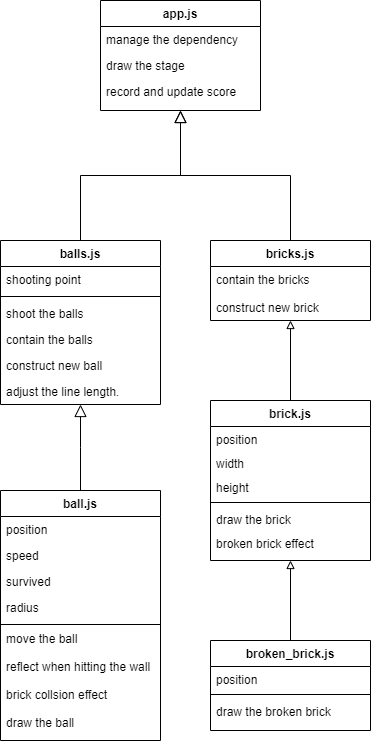

The diagram above was exported from draw.io. Its source (the exported page's mxGraphModel, read from the mxfile embedded in the PNG):
<mxGraphModel dx="1422" dy="794" grid="1" gridSize="10" guides="1" tooltips="1" connect="1" arrows="1" fold="1" page="1" pageScale="1" pageWidth="827" pageHeight="1169" math="0" shadow="0">
  <root>
    <mxCell id="WIyWlLk6GJQsqaUBKTNV-0" />
    <mxCell id="WIyWlLk6GJQsqaUBKTNV-1" parent="WIyWlLk6GJQsqaUBKTNV-0" />
    <mxCell id="zkfFHV4jXpPFQw0GAbJ--0" value="app.js" style="swimlane;fontStyle=1;align=center;verticalAlign=top;childLayout=stackLayout;horizontal=1;startSize=26;horizontalStack=0;resizeParent=1;resizeLast=0;collapsible=1;marginBottom=0;rounded=0;shadow=0;strokeWidth=1;" parent="WIyWlLk6GJQsqaUBKTNV-1" vertex="1">
      <mxGeometry x="220" y="120" width="160" height="110" as="geometry">
        <mxRectangle x="230" y="140" width="160" height="26" as="alternateBounds" />
      </mxGeometry>
    </mxCell>
    <mxCell id="zkfFHV4jXpPFQw0GAbJ--1" value="manage the dependency&#10;" style="text;align=left;verticalAlign=top;spacingLeft=4;spacingRight=4;overflow=hidden;rotatable=0;points=[[0,0.5],[1,0.5]];portConstraint=eastwest;" parent="zkfFHV4jXpPFQw0GAbJ--0" vertex="1">
      <mxGeometry y="26" width="160" height="26" as="geometry" />
    </mxCell>
    <mxCell id="zkfFHV4jXpPFQw0GAbJ--2" value="draw the stage" style="text;align=left;verticalAlign=top;spacingLeft=4;spacingRight=4;overflow=hidden;rotatable=0;points=[[0,0.5],[1,0.5]];portConstraint=eastwest;rounded=0;shadow=0;html=0;" parent="zkfFHV4jXpPFQw0GAbJ--0" vertex="1">
      <mxGeometry y="52" width="160" height="26" as="geometry" />
    </mxCell>
    <mxCell id="zkfFHV4jXpPFQw0GAbJ--3" value="record and update score" style="text;align=left;verticalAlign=top;spacingLeft=4;spacingRight=4;overflow=hidden;rotatable=0;points=[[0,0.5],[1,0.5]];portConstraint=eastwest;rounded=0;shadow=0;html=0;" parent="zkfFHV4jXpPFQw0GAbJ--0" vertex="1">
      <mxGeometry y="78" width="160" height="26" as="geometry" />
    </mxCell>
    <mxCell id="FRQDBwHcB4B-vGdvXT06-33" value="brick collsion effect" style="text;align=left;verticalAlign=top;spacingLeft=4;spacingRight=4;overflow=hidden;rotatable=0;points=[[0,0.5],[1,0.5]];portConstraint=eastwest;" parent="WIyWlLk6GJQsqaUBKTNV-1" vertex="1">
      <mxGeometry x="120" y="801" width="160" height="26" as="geometry" />
    </mxCell>
    <mxCell id="zkfFHV4jXpPFQw0GAbJ--6" value="balls.js" style="swimlane;fontStyle=1;align=center;verticalAlign=top;childLayout=stackLayout;horizontal=1;startSize=26;horizontalStack=0;resizeParent=1;resizeLast=0;collapsible=1;marginBottom=0;rounded=0;shadow=0;strokeWidth=1;" parent="WIyWlLk6GJQsqaUBKTNV-1" vertex="1">
      <mxGeometry x="120" y="360" width="160" height="164" as="geometry">
        <mxRectangle x="130" y="380" width="160" height="26" as="alternateBounds" />
      </mxGeometry>
    </mxCell>
    <mxCell id="zkfFHV4jXpPFQw0GAbJ--7" value="shooting point" style="text;align=left;verticalAlign=top;spacingLeft=4;spacingRight=4;overflow=hidden;rotatable=0;points=[[0,0.5],[1,0.5]];portConstraint=eastwest;" parent="zkfFHV4jXpPFQw0GAbJ--6" vertex="1">
      <mxGeometry y="26" width="160" height="26" as="geometry" />
    </mxCell>
    <mxCell id="zkfFHV4jXpPFQw0GAbJ--9" value="" style="line;html=1;strokeWidth=1;align=left;verticalAlign=middle;spacingTop=-1;spacingLeft=3;spacingRight=3;rotatable=0;labelPosition=right;points=[];portConstraint=eastwest;" parent="zkfFHV4jXpPFQw0GAbJ--6" vertex="1">
      <mxGeometry y="52" width="160" height="8" as="geometry" />
    </mxCell>
    <mxCell id="zkfFHV4jXpPFQw0GAbJ--10" value="shoot the balls" style="text;align=left;verticalAlign=top;spacingLeft=4;spacingRight=4;overflow=hidden;rotatable=0;points=[[0,0.5],[1,0.5]];portConstraint=eastwest;fontStyle=0" parent="zkfFHV4jXpPFQw0GAbJ--6" vertex="1">
      <mxGeometry y="60" width="160" height="26" as="geometry" />
    </mxCell>
    <mxCell id="FRQDBwHcB4B-vGdvXT06-16" value="contain the balls" style="text;align=left;verticalAlign=top;spacingLeft=4;spacingRight=4;overflow=hidden;rotatable=0;points=[[0,0.5],[1,0.5]];portConstraint=eastwest;" parent="zkfFHV4jXpPFQw0GAbJ--6" vertex="1">
      <mxGeometry y="86" width="160" height="26" as="geometry" />
    </mxCell>
    <mxCell id="zkfFHV4jXpPFQw0GAbJ--11" value="construct new ball" style="text;align=left;verticalAlign=top;spacingLeft=4;spacingRight=4;overflow=hidden;rotatable=0;points=[[0,0.5],[1,0.5]];portConstraint=eastwest;" parent="zkfFHV4jXpPFQw0GAbJ--6" vertex="1">
      <mxGeometry y="112" width="160" height="26" as="geometry" />
    </mxCell>
    <mxCell id="FRQDBwHcB4B-vGdvXT06-17" value="adjust the line length." style="text;align=left;verticalAlign=top;spacingLeft=4;spacingRight=4;overflow=hidden;rotatable=0;points=[[0,0.5],[1,0.5]];portConstraint=eastwest;" parent="zkfFHV4jXpPFQw0GAbJ--6" vertex="1">
      <mxGeometry y="138" width="160" height="26" as="geometry" />
    </mxCell>
    <mxCell id="zkfFHV4jXpPFQw0GAbJ--12" value="" style="endArrow=block;endSize=10;endFill=0;shadow=0;strokeWidth=1;rounded=0;edgeStyle=elbowEdgeStyle;elbow=vertical;" parent="WIyWlLk6GJQsqaUBKTNV-1" source="zkfFHV4jXpPFQw0GAbJ--6" target="zkfFHV4jXpPFQw0GAbJ--0" edge="1">
      <mxGeometry width="160" relative="1" as="geometry">
        <mxPoint x="200" y="203" as="sourcePoint" />
        <mxPoint x="200" y="203" as="targetPoint" />
      </mxGeometry>
    </mxCell>
    <mxCell id="zkfFHV4jXpPFQw0GAbJ--16" value="" style="endArrow=block;endSize=10;endFill=0;shadow=0;strokeWidth=1;rounded=0;edgeStyle=elbowEdgeStyle;elbow=vertical;" parent="WIyWlLk6GJQsqaUBKTNV-1" source="zkfFHV4jXpPFQw0GAbJ--13" target="zkfFHV4jXpPFQw0GAbJ--0" edge="1">
      <mxGeometry width="160" relative="1" as="geometry">
        <mxPoint x="210" y="373" as="sourcePoint" />
        <mxPoint x="310" y="271" as="targetPoint" />
      </mxGeometry>
    </mxCell>
    <mxCell id="FRQDBwHcB4B-vGdvXT06-1" value="construct new brick " style="text;align=left;verticalAlign=top;spacingLeft=4;spacingRight=4;overflow=hidden;rotatable=0;points=[[0,0.5],[1,0.5]];portConstraint=eastwest;" parent="WIyWlLk6GJQsqaUBKTNV-1" vertex="1">
      <mxGeometry x="330" y="414" width="160" height="26" as="geometry" />
    </mxCell>
    <mxCell id="FRQDBwHcB4B-vGdvXT06-38" value="" style="edgeStyle=orthogonalEdgeStyle;rounded=0;orthogonalLoop=1;jettySize=auto;html=1;endArrow=block;endFill=0;strokeWidth=1;" parent="WIyWlLk6GJQsqaUBKTNV-1" source="FRQDBwHcB4B-vGdvXT06-36" target="zkfFHV4jXpPFQw0GAbJ--13" edge="1">
      <mxGeometry relative="1" as="geometry" />
    </mxCell>
    <mxCell id="zkfFHV4jXpPFQw0GAbJ--13" value="bricks.js" style="swimlane;fontStyle=1;align=center;verticalAlign=top;childLayout=stackLayout;horizontal=1;startSize=26;horizontalStack=0;resizeParent=1;resizeLast=0;collapsible=1;marginBottom=0;rounded=0;shadow=0;strokeWidth=1;" parent="WIyWlLk6GJQsqaUBKTNV-1" vertex="1">
      <mxGeometry x="330" y="360" width="160" height="80" as="geometry">
        <mxRectangle x="340" y="380" width="170" height="26" as="alternateBounds" />
      </mxGeometry>
    </mxCell>
    <mxCell id="zkfFHV4jXpPFQw0GAbJ--14" value="contain the bricks" style="text;align=left;verticalAlign=top;spacingLeft=4;spacingRight=4;overflow=hidden;rotatable=0;points=[[0,0.5],[1,0.5]];portConstraint=eastwest;" parent="zkfFHV4jXpPFQw0GAbJ--13" vertex="1">
      <mxGeometry y="26" width="160" height="26" as="geometry" />
    </mxCell>
    <mxCell id="FRQDBwHcB4B-vGdvXT06-8" value="ball.js" style="swimlane;fontStyle=1;align=center;verticalAlign=top;childLayout=stackLayout;horizontal=1;startSize=26;horizontalStack=0;resizeParent=1;resizeLast=0;collapsible=1;marginBottom=0;rounded=0;shadow=0;strokeWidth=1;" parent="WIyWlLk6GJQsqaUBKTNV-1" vertex="1">
      <mxGeometry x="120" y="610" width="160" height="250" as="geometry">
        <mxRectangle x="130" y="380" width="160" height="26" as="alternateBounds" />
      </mxGeometry>
    </mxCell>
    <mxCell id="FRQDBwHcB4B-vGdvXT06-9" value="position" style="text;align=left;verticalAlign=top;spacingLeft=4;spacingRight=4;overflow=hidden;rotatable=0;points=[[0,0.5],[1,0.5]];portConstraint=eastwest;" parent="FRQDBwHcB4B-vGdvXT06-8" vertex="1">
      <mxGeometry y="26" width="160" height="26" as="geometry" />
    </mxCell>
    <mxCell id="FRQDBwHcB4B-vGdvXT06-18" value="speed" style="text;align=left;verticalAlign=top;spacingLeft=4;spacingRight=4;overflow=hidden;rotatable=0;points=[[0,0.5],[1,0.5]];portConstraint=eastwest;" parent="FRQDBwHcB4B-vGdvXT06-8" vertex="1">
      <mxGeometry y="52" width="160" height="26" as="geometry" />
    </mxCell>
    <mxCell id="FRQDBwHcB4B-vGdvXT06-11" value="survived" style="text;align=left;verticalAlign=top;spacingLeft=4;spacingRight=4;overflow=hidden;rotatable=0;points=[[0,0.5],[1,0.5]];portConstraint=eastwest;fontStyle=0" parent="FRQDBwHcB4B-vGdvXT06-8" vertex="1">
      <mxGeometry y="78" width="160" height="26" as="geometry" />
    </mxCell>
    <mxCell id="FRQDBwHcB4B-vGdvXT06-12" value="radius" style="text;align=left;verticalAlign=top;spacingLeft=4;spacingRight=4;overflow=hidden;rotatable=0;points=[[0,0.5],[1,0.5]];portConstraint=eastwest;" parent="FRQDBwHcB4B-vGdvXT06-8" vertex="1">
      <mxGeometry y="104" width="160" height="26" as="geometry" />
    </mxCell>
    <mxCell id="FRQDBwHcB4B-vGdvXT06-30" value="" style="line;html=1;strokeWidth=1;align=left;verticalAlign=middle;spacingTop=-1;spacingLeft=3;spacingRight=3;rotatable=0;labelPosition=right;points=[];portConstraint=eastwest;" parent="FRQDBwHcB4B-vGdvXT06-8" vertex="1">
      <mxGeometry y="130" width="160" height="8" as="geometry" />
    </mxCell>
    <mxCell id="FRQDBwHcB4B-vGdvXT06-13" value="" style="endArrow=block;endSize=10;endFill=0;shadow=0;strokeWidth=1;rounded=0;edgeStyle=elbowEdgeStyle;elbow=vertical;exitX=0.5;exitY=0;exitDx=0;exitDy=0;entryX=0.5;entryY=1;entryDx=0;entryDy=0;entryPerimeter=0;" parent="WIyWlLk6GJQsqaUBKTNV-1" source="FRQDBwHcB4B-vGdvXT06-8" target="FRQDBwHcB4B-vGdvXT06-17" edge="1">
      <mxGeometry width="160" relative="1" as="geometry">
        <mxPoint x="310" y="645" as="sourcePoint" />
        <mxPoint x="200" y="535" as="targetPoint" />
      </mxGeometry>
    </mxCell>
    <mxCell id="FRQDBwHcB4B-vGdvXT06-31" value="move the ball" style="text;align=left;verticalAlign=top;spacingLeft=4;spacingRight=4;overflow=hidden;rotatable=0;points=[[0,0.5],[1,0.5]];portConstraint=eastwest;" parent="WIyWlLk6GJQsqaUBKTNV-1" vertex="1">
      <mxGeometry x="120" y="745" width="160" height="26" as="geometry" />
    </mxCell>
    <mxCell id="FRQDBwHcB4B-vGdvXT06-32" value="reflect when hitting the wall" style="text;align=left;verticalAlign=top;spacingLeft=4;spacingRight=4;overflow=hidden;rotatable=0;points=[[0,0.5],[1,0.5]];portConstraint=eastwest;" parent="WIyWlLk6GJQsqaUBKTNV-1" vertex="1">
      <mxGeometry x="120" y="773" width="160" height="26" as="geometry" />
    </mxCell>
    <mxCell id="FRQDBwHcB4B-vGdvXT06-35" value="draw the ball" style="text;align=left;verticalAlign=top;spacingLeft=4;spacingRight=4;overflow=hidden;rotatable=0;points=[[0,0.5],[1,0.5]];portConstraint=eastwest;" parent="WIyWlLk6GJQsqaUBKTNV-1" vertex="1">
      <mxGeometry x="120" y="829" width="160" height="26" as="geometry" />
    </mxCell>
    <mxCell id="FRQDBwHcB4B-vGdvXT06-51" value="" style="edgeStyle=orthogonalEdgeStyle;rounded=0;orthogonalLoop=1;jettySize=auto;html=1;endArrow=block;endFill=0;strokeWidth=1;" parent="WIyWlLk6GJQsqaUBKTNV-1" source="FRQDBwHcB4B-vGdvXT06-44" target="FRQDBwHcB4B-vGdvXT06-36" edge="1">
      <mxGeometry relative="1" as="geometry" />
    </mxCell>
    <mxCell id="FRQDBwHcB4B-vGdvXT06-36" value="brick.js" style="swimlane;fontStyle=1;align=center;verticalAlign=top;childLayout=stackLayout;horizontal=1;startSize=26;horizontalStack=0;resizeParent=1;resizeLast=0;collapsible=1;marginBottom=0;rounded=0;shadow=0;strokeWidth=1;" parent="WIyWlLk6GJQsqaUBKTNV-1" vertex="1">
      <mxGeometry x="330" y="520" width="160" height="160" as="geometry">
        <mxRectangle x="340" y="380" width="170" height="26" as="alternateBounds" />
      </mxGeometry>
    </mxCell>
    <mxCell id="FRQDBwHcB4B-vGdvXT06-37" value="position" style="text;align=left;verticalAlign=top;spacingLeft=4;spacingRight=4;overflow=hidden;rotatable=0;points=[[0,0.5],[1,0.5]];portConstraint=eastwest;" parent="FRQDBwHcB4B-vGdvXT06-36" vertex="1">
      <mxGeometry y="26" width="160" height="24" as="geometry" />
    </mxCell>
    <mxCell id="FRQDBwHcB4B-vGdvXT06-39" value="width" style="text;align=left;verticalAlign=top;spacingLeft=4;spacingRight=4;overflow=hidden;rotatable=0;points=[[0,0.5],[1,0.5]];portConstraint=eastwest;" parent="FRQDBwHcB4B-vGdvXT06-36" vertex="1">
      <mxGeometry y="50" width="160" height="24" as="geometry" />
    </mxCell>
    <mxCell id="FRQDBwHcB4B-vGdvXT06-40" value="height" style="text;align=left;verticalAlign=top;spacingLeft=4;spacingRight=4;overflow=hidden;rotatable=0;points=[[0,0.5],[1,0.5]];portConstraint=eastwest;" parent="FRQDBwHcB4B-vGdvXT06-36" vertex="1">
      <mxGeometry y="74" width="160" height="24" as="geometry" />
    </mxCell>
    <mxCell id="FRQDBwHcB4B-vGdvXT06-41" value="" style="line;html=1;strokeWidth=1;align=left;verticalAlign=middle;spacingTop=-1;spacingLeft=3;spacingRight=3;rotatable=0;labelPosition=right;points=[];portConstraint=eastwest;" parent="FRQDBwHcB4B-vGdvXT06-36" vertex="1">
      <mxGeometry y="98" width="160" height="8" as="geometry" />
    </mxCell>
    <mxCell id="FRQDBwHcB4B-vGdvXT06-42" value="draw the brick" style="text;align=left;verticalAlign=top;spacingLeft=4;spacingRight=4;overflow=hidden;rotatable=0;points=[[0,0.5],[1,0.5]];portConstraint=eastwest;" parent="FRQDBwHcB4B-vGdvXT06-36" vertex="1">
      <mxGeometry y="106" width="160" height="24" as="geometry" />
    </mxCell>
    <mxCell id="FRQDBwHcB4B-vGdvXT06-43" value="broken brick effect" style="text;align=left;verticalAlign=top;spacingLeft=4;spacingRight=4;overflow=hidden;rotatable=0;points=[[0,0.5],[1,0.5]];portConstraint=eastwest;" parent="FRQDBwHcB4B-vGdvXT06-36" vertex="1">
      <mxGeometry y="130" width="160" height="24" as="geometry" />
    </mxCell>
    <mxCell id="FRQDBwHcB4B-vGdvXT06-44" value="broken_brick.js" style="swimlane;fontStyle=1;align=center;verticalAlign=top;childLayout=stackLayout;horizontal=1;startSize=26;horizontalStack=0;resizeParent=1;resizeLast=0;collapsible=1;marginBottom=0;rounded=0;shadow=0;strokeWidth=1;" parent="WIyWlLk6GJQsqaUBKTNV-1" vertex="1">
      <mxGeometry x="330" y="760" width="160" height="90" as="geometry">
        <mxRectangle x="340" y="380" width="170" height="26" as="alternateBounds" />
      </mxGeometry>
    </mxCell>
    <mxCell id="FRQDBwHcB4B-vGdvXT06-45" value="position" style="text;align=left;verticalAlign=top;spacingLeft=4;spacingRight=4;overflow=hidden;rotatable=0;points=[[0,0.5],[1,0.5]];portConstraint=eastwest;" parent="FRQDBwHcB4B-vGdvXT06-44" vertex="1">
      <mxGeometry y="26" width="160" height="24" as="geometry" />
    </mxCell>
    <mxCell id="FRQDBwHcB4B-vGdvXT06-48" value="" style="line;html=1;strokeWidth=1;align=left;verticalAlign=middle;spacingTop=-1;spacingLeft=3;spacingRight=3;rotatable=0;labelPosition=right;points=[];portConstraint=eastwest;" parent="FRQDBwHcB4B-vGdvXT06-44" vertex="1">
      <mxGeometry y="50" width="160" height="8" as="geometry" />
    </mxCell>
    <mxCell id="FRQDBwHcB4B-vGdvXT06-49" value="draw the broken brick" style="text;align=left;verticalAlign=top;spacingLeft=4;spacingRight=4;overflow=hidden;rotatable=0;points=[[0,0.5],[1,0.5]];portConstraint=eastwest;" parent="FRQDBwHcB4B-vGdvXT06-44" vertex="1">
      <mxGeometry y="58" width="160" height="24" as="geometry" />
    </mxCell>
  </root>
</mxGraphModel>